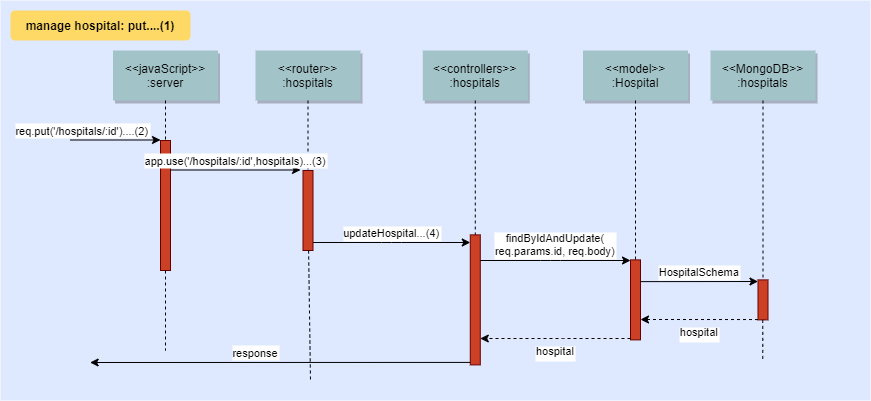

The diagram above was exported from draw.io. Its source (the exported page's mxGraphModel, read from the mxfile embedded in the PNG):
<mxGraphModel dx="744" dy="393" grid="1" gridSize="10" guides="1" tooltips="1" connect="1" arrows="1" fold="1" page="0" pageScale="1.5" pageWidth="826" pageHeight="1169" background="none" math="0" shadow="0">
  <root>
    <mxCell id="0" />
    <mxCell id="1" parent="0" />
    <mxCell id="69" value="" style="fillColor=#DEE8FF;strokeColor=none" parent="1" vertex="1">
      <mxGeometry x="40" y="10" width="870" height="400" as="geometry" />
    </mxCell>
    <mxCell id="2" value="" style="fillColor=#CC4125;strokeColor=#660000" parent="1" vertex="1">
      <mxGeometry x="200" y="150" width="10" height="130" as="geometry" />
    </mxCell>
    <mxCell id="3" value="req.put('/hospitals/:id')....(2)" style="edgeStyle=none;verticalLabelPosition=top;verticalAlign=bottom;labelPosition=left;align=right" parent="1" edge="1">
      <mxGeometry width="100" height="100" as="geometry">
        <mxPoint x="110" y="149.5" as="sourcePoint" />
        <mxPoint x="200" y="149.5" as="targetPoint" />
        <mxPoint x="35" as="offset" />
      </mxGeometry>
    </mxCell>
    <mxCell id="4" value="&lt;&lt;javaScript&gt;&gt;&#10;:server" style="shadow=1;fillColor=#A2C4C9;strokeColor=none" parent="1" vertex="1">
      <mxGeometry x="152.5" y="60" width="105" height="50" as="geometry" />
    </mxCell>
    <mxCell id="6" value="" style="fillColor=#CC4125;strokeColor=#660000" parent="1" vertex="1">
      <mxGeometry x="342.5" y="180" width="10" height="80" as="geometry" />
    </mxCell>
    <mxCell id="7" value="&lt;&lt;router&gt;&gt;&#10;:hospitals" style="shadow=1;fillColor=#A2C4C9;strokeColor=none" parent="1" vertex="1">
      <mxGeometry x="295" y="60" width="105" height="50" as="geometry" />
    </mxCell>
    <mxCell id="8" value="" style="edgeStyle=none;endArrow=none;dashed=1" parent="1" source="7" target="6" edge="1">
      <mxGeometry x="272.3350694444445" y="165" width="100" height="100" as="geometry">
        <mxPoint x="347.2588734567901" y="110" as="sourcePoint" />
        <mxPoint x="347.5761959876544" y="165" as="targetPoint" />
      </mxGeometry>
    </mxCell>
    <mxCell id="9" value="app.use('/hospitals/:id',hospitals)...(3)" style="edgeStyle=none;verticalLabelPosition=top;verticalAlign=bottom" parent="1" edge="1">
      <mxGeometry x="220" y="92" width="100" height="100" as="geometry">
        <mxPoint x="210" y="179.5" as="sourcePoint" />
        <mxPoint x="340" y="179.5" as="targetPoint" />
      </mxGeometry>
    </mxCell>
    <mxCell id="15" value="&lt;&lt;controllers&gt;&gt;&#10;:hospitals" style="shadow=1;fillColor=#A2C4C9;strokeColor=none" parent="1" vertex="1">
      <mxGeometry x="462.2839506172839" y="59.99999999999997" width="105" height="50" as="geometry" />
    </mxCell>
    <mxCell id="16" value="" style="edgeStyle=none;endArrow=none;dashed=1;" parent="1" source="15" target="17" edge="1">
      <mxGeometry x="437.042824074074" y="270" width="100" height="100" as="geometry">
        <mxPoint x="514.542824074074" y="219.99999999999997" as="sourcePoint" />
        <mxPoint x="514.542824074074" y="239.99999999999997" as="targetPoint" />
      </mxGeometry>
    </mxCell>
    <mxCell id="17" value="" style="fillColor=#CC4125;strokeColor=#660000" parent="1" vertex="1">
      <mxGeometry x="509.7839506172839" y="244.3942901234568" width="10" height="130" as="geometry" />
    </mxCell>
    <mxCell id="19" value="updateHospital...(4)" style="edgeStyle=elbowEdgeStyle;elbow=vertical;verticalLabelPosition=top;verticalAlign=bottom" parent="1" source="6" target="17" edge="1">
      <mxGeometry x="350" y="290" width="100" height="100" as="geometry">
        <mxPoint x="350" y="390" as="sourcePoint" />
        <mxPoint x="450" y="290" as="targetPoint" />
      </mxGeometry>
    </mxCell>
    <mxCell id="21" value="" style="fillColor=#CC4125;strokeColor=#660000" parent="1" vertex="1">
      <mxGeometry x="670" y="269.3942901234568" width="10" height="80" as="geometry" />
    </mxCell>
    <mxCell id="22" value="&lt;&lt;model&gt;&gt;&#10;:Hospital" style="shadow=1;fillColor=#A2C4C9;strokeColor=none" parent="1" vertex="1">
      <mxGeometry x="622.5" y="60" width="105" height="50" as="geometry" />
    </mxCell>
    <mxCell id="23" value="" style="edgeStyle=none;endArrow=none;dashed=1" parent="1" source="22" target="21" edge="1">
      <mxGeometry x="614.4878472222224" y="174.99999999999997" width="100" height="100" as="geometry">
        <mxPoint x="674.6527777777778" y="110" as="sourcePoint" />
        <mxPoint x="674.6527777777778" y="260" as="targetPoint" />
      </mxGeometry>
    </mxCell>
    <mxCell id="24" value="&lt;&lt;MongoDB&gt;&gt;&#10;:hospitals" style="shadow=1;fillColor=#A2C4C9;strokeColor=none" parent="1" vertex="1">
      <mxGeometry x="750" y="60" width="105" height="50" as="geometry" />
    </mxCell>
    <mxCell id="25" value="" style="edgeStyle=none;endArrow=none;dashed=1" parent="1" source="24" target="26" edge="1">
      <mxGeometry x="727.3350694444446" y="165" width="100" height="100" as="geometry">
        <mxPoint x="802.2588734567901" y="110" as="sourcePoint" />
        <mxPoint x="802.5761959876544" y="165" as="targetPoint" />
      </mxGeometry>
    </mxCell>
    <mxCell id="26" value="" style="fillColor=#CC4125;strokeColor=#660000" parent="1" vertex="1">
      <mxGeometry x="797.4999999999999" y="289.3942901234568" width="10" height="40" as="geometry" />
    </mxCell>
    <mxCell id="27" value="findByIdAndUpdate(&#10;req.params.id, req.body)" style="edgeStyle=elbowEdgeStyle;elbow=vertical;verticalLabelPosition=top;verticalAlign=bottom" parent="1" source="17" target="21" edge="1">
      <mxGeometry x="540" y="270" width="100" height="100" as="geometry">
        <mxPoint x="540" y="370" as="sourcePoint" />
        <mxPoint x="640" y="270" as="targetPoint" />
        <Array as="points">
          <mxPoint x="590" y="270" />
        </Array>
      </mxGeometry>
    </mxCell>
    <mxCell id="28" value="hospital" style="edgeStyle=elbowEdgeStyle;elbow=vertical;dashed=1;verticalLabelPosition=bottom;verticalAlign=top" parent="1" source="21" target="17" edge="1">
      <mxGeometry x="550" y="280" width="100" height="100" as="geometry">
        <mxPoint x="529.7839506172838" y="280" as="sourcePoint" />
        <mxPoint x="680" y="280" as="targetPoint" />
        <Array as="points">
          <mxPoint x="593" y="348" />
        </Array>
      </mxGeometry>
    </mxCell>
    <mxCell id="33" value="" style="edgeStyle=elbowEdgeStyle;elbow=horizontal;endArrow=none;dashed=1" parent="1" source="4" target="2" edge="1">
      <mxGeometry x="230.00000000000003" y="310" width="100" height="100" as="geometry">
        <mxPoint x="230.00000000000003" y="410" as="sourcePoint" />
        <mxPoint x="330" y="310" as="targetPoint" />
      </mxGeometry>
    </mxCell>
    <mxCell id="34" value="HospitalSchema" style="edgeStyle=elbowEdgeStyle;elbow=vertical;verticalLabelPosition=top;verticalAlign=bottom" parent="1" edge="1">
      <mxGeometry x="550" y="261.7361111111111" width="100" height="100" as="geometry">
        <mxPoint x="680" y="291.1304012345679" as="sourcePoint" />
        <mxPoint x="797.4999999999999" y="291.1304012345679" as="targetPoint" />
        <Array as="points" />
      </mxGeometry>
    </mxCell>
    <mxCell id="35" value="hospital" style="edgeStyle=elbowEdgeStyle;elbow=vertical;dashed=1;verticalLabelPosition=bottom;verticalAlign=top" parent="1" edge="1">
      <mxGeometry x="560" y="309.65277777777777" width="100" height="100" as="geometry">
        <mxPoint x="797.4999999999999" y="329.0470679012346" as="sourcePoint" />
        <mxPoint x="680" y="329.0470679012346" as="targetPoint" />
        <Array as="points" />
      </mxGeometry>
    </mxCell>
    <mxCell id="38" value="" style="edgeStyle=elbowEdgeStyle;elbow=horizontal;endArrow=none;dashed=1" parent="1" edge="1">
      <mxGeometry x="932.2588734567901" y="240" width="100" height="100" as="geometry">
        <mxPoint x="802.2588734567901" y="329.3942901234568" as="sourcePoint" />
        <mxPoint x="802.2588734567901" y="370" as="targetPoint" />
        <Array as="points">
          <mxPoint x="802.2588734567901" y="350" />
        </Array>
      </mxGeometry>
    </mxCell>
    <mxCell id="43" value="             response" style="edgeStyle=elbowEdgeStyle;elbow=vertical;dashed=0;verticalLabelPosition=top;verticalAlign=bottom;align=right;entryX=0.103;entryY=0.663;entryDx=0;entryDy=0;entryPerimeter=0;" parent="1" edge="1">
      <mxGeometry x="190" y="425.75887345679007" width="100" height="100" as="geometry">
        <mxPoint x="509.7839506172836" y="371.9090909090909" as="sourcePoint" />
        <mxPoint x="129.6099999999999" y="371.20000000000016" as="targetPoint" />
        <Array as="points" />
      </mxGeometry>
    </mxCell>
    <mxCell id="44" value="" style="edgeStyle=none;dashed=1;endArrow=none" parent="1" source="2" edge="1">
      <mxGeometry x="50" y="300" width="100" height="100" as="geometry">
        <mxPoint x="50" y="400" as="sourcePoint" />
        <mxPoint x="205" y="359.9999999999998" as="targetPoint" />
      </mxGeometry>
    </mxCell>
    <mxCell id="52" value="" style="edgeStyle=none;endArrow=none;dashed=1" parent="1" source="6" edge="1">
      <mxGeometry x="376.5711805555559" y="339.6971450617284" width="100" height="100" as="geometry">
        <mxPoint x="451.7361111111112" y="284.6971450617284" as="sourcePoint" />
        <mxPoint x="350" y="390" as="targetPoint" />
      </mxGeometry>
    </mxCell>
    <mxCell id="71" value="manage hospital: put....(1)" style="rounded=1;fontStyle=1;fillColor=#FFD966;strokeColor=none" parent="1" vertex="1">
      <mxGeometry x="50" y="20" width="180" height="30" as="geometry" />
    </mxCell>
  </root>
</mxGraphModel>